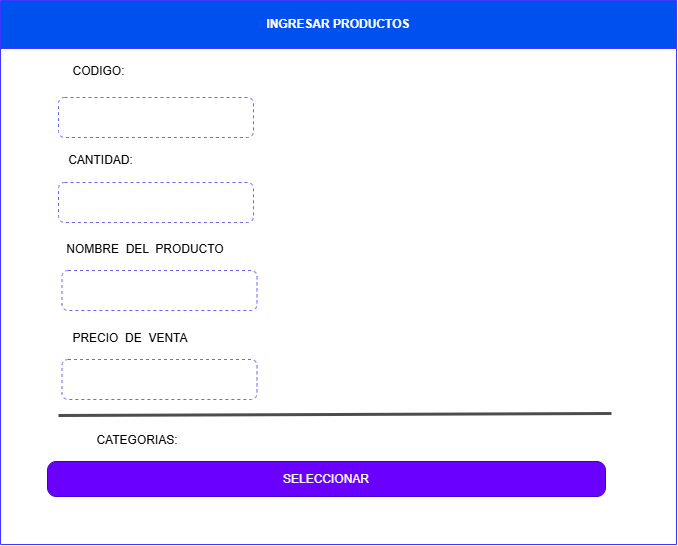

The diagram above was exported from draw.io. Its source (the exported page's mxGraphModel, read from the mxfile embedded in the PNG):
<mxGraphModel dx="860" dy="473" grid="0" gridSize="10" guides="1" tooltips="1" connect="1" arrows="1" fold="1" page="1" pageScale="1" pageWidth="827" pageHeight="1169" math="0" shadow="0">
  <root>
    <mxCell id="0" />
    <mxCell id="1" parent="0" />
    <mxCell id="23PtrgHAs5GVc-4kU29n-6" parent="1" style="swimlane;whiteSpace=wrap;html=1;startSize=48;fillColor=#0050ef;fontColor=#ffffff;strokeColor=#3A3AFF;" value="INGRESAR PRODUCTOS" vertex="1">
      <mxGeometry height="544" width="676" x="78" y="109" as="geometry" />
    </mxCell>
    <mxCell id="23PtrgHAs5GVc-4kU29n-8" parent="23PtrgHAs5GVc-4kU29n-6" style="rounded=1;whiteSpace=wrap;html=1;dashed=1;strokeColor=#6666FF;" value="" vertex="1">
      <mxGeometry height="40" width="195" x="58" y="97" as="geometry" />
    </mxCell>
    <mxCell id="23PtrgHAs5GVc-4kU29n-9" parent="23PtrgHAs5GVc-4kU29n-6" style="rounded=1;whiteSpace=wrap;html=1;dashed=1;strokeColor=#6666FF;" value="" vertex="1">
      <mxGeometry height="40" width="195" x="58" y="182" as="geometry" />
    </mxCell>
    <mxCell id="23PtrgHAs5GVc-4kU29n-10" parent="23PtrgHAs5GVc-4kU29n-6" style="text;html=1;whiteSpace=wrap;strokeColor=none;fillColor=none;align=center;verticalAlign=middle;rounded=0;" value="CODIGO:" vertex="1">
      <mxGeometry height="30" width="141" x="28" y="56" as="geometry" />
    </mxCell>
    <mxCell id="23PtrgHAs5GVc-4kU29n-11" parent="23PtrgHAs5GVc-4kU29n-6" style="text;html=1;whiteSpace=wrap;strokeColor=none;fillColor=none;align=center;verticalAlign=middle;rounded=0;" value="CANTIDAD:" vertex="1">
      <mxGeometry height="30" width="141" x="30" y="145" as="geometry" />
    </mxCell>
    <mxCell id="23PtrgHAs5GVc-4kU29n-12" edge="1" parent="23PtrgHAs5GVc-4kU29n-6" style="endArrow=none;html=1;rounded=0;strokeWidth=3;strokeColor=#4D4D4D;fillColor=#6a00ff;" value="">
      <mxGeometry height="50" relative="1" width="50" as="geometry">
        <mxPoint x="58" y="415" as="sourcePoint" />
        <mxPoint x="611" y="413" as="targetPoint" />
      </mxGeometry>
    </mxCell>
    <mxCell id="23PtrgHAs5GVc-4kU29n-25" parent="23PtrgHAs5GVc-4kU29n-6" style="rounded=1;whiteSpace=wrap;html=1;arcSize=26;fillColor=#6a00ff;fontColor=#ffffff;strokeColor=#3700CC;" value="SELECCIONAR" vertex="1">
      <mxGeometry height="35" width="558" x="47" y="461" as="geometry" />
    </mxCell>
    <mxCell id="23PtrgHAs5GVc-4kU29n-26" parent="23PtrgHAs5GVc-4kU29n-6" style="rounded=1;whiteSpace=wrap;html=1;dashed=1;strokeColor=#6666FF;" value="" vertex="1">
      <mxGeometry height="40" width="195" x="61.5" y="270" as="geometry" />
    </mxCell>
    <mxCell id="23PtrgHAs5GVc-4kU29n-27" parent="23PtrgHAs5GVc-4kU29n-6" style="text;html=1;whiteSpace=wrap;strokeColor=none;fillColor=none;align=center;verticalAlign=middle;rounded=0;" value="NOMBRE&amp;nbsp; DEL&amp;nbsp; PRODUCTO" vertex="1">
      <mxGeometry height="30" width="165.5" x="61.5" y="234" as="geometry" />
    </mxCell>
    <mxCell id="23PtrgHAs5GVc-4kU29n-28" parent="23PtrgHAs5GVc-4kU29n-6" style="text;html=1;whiteSpace=wrap;strokeColor=none;fillColor=none;align=center;verticalAlign=middle;rounded=0;" value="PRECIO&amp;nbsp; DE&amp;nbsp; VENTA" vertex="1">
      <mxGeometry height="30" width="165.5" x="47" y="323" as="geometry" />
    </mxCell>
    <mxCell id="23PtrgHAs5GVc-4kU29n-29" parent="23PtrgHAs5GVc-4kU29n-6" style="rounded=1;whiteSpace=wrap;html=1;dashed=1;strokeColor=#6666FF;" value="" vertex="1">
      <mxGeometry height="40" width="195" x="61.5" y="359" as="geometry" />
    </mxCell>
    <mxCell id="23PtrgHAs5GVc-4kU29n-30" parent="23PtrgHAs5GVc-4kU29n-6" style="text;html=1;whiteSpace=wrap;strokeColor=none;fillColor=none;align=center;verticalAlign=middle;rounded=0;" value="CATEGORIAS:" vertex="1">
      <mxGeometry height="30" width="165.5" x="54" y="425" as="geometry" />
    </mxCell>
  </root>
</mxGraphModel>